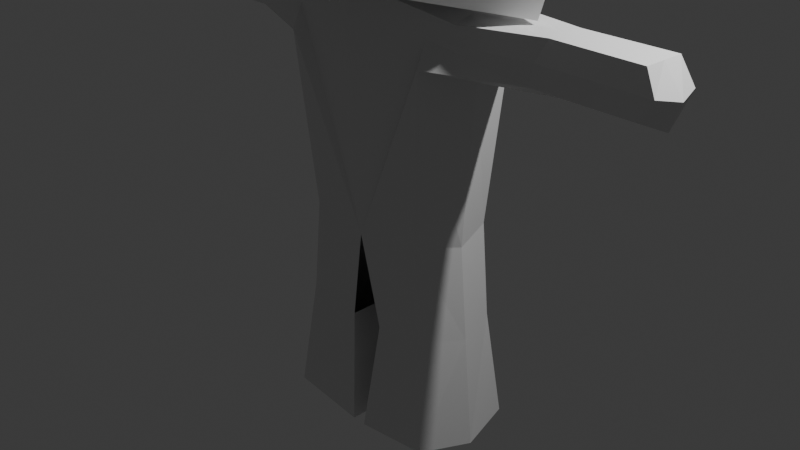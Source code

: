 # Source: IG__short_squelette.blend  (saved by Blender 4.2.66; exported with 4.5.12 LTS)
import bpy
from mathutils import Matrix  # noqa: F401  (used for matrix-valued properties, if any)

bpy.ops.wm.read_factory_settings(use_empty=True)
scene = bpy.context.scene
scene.name = 'Scene'

# ---- collections
col_collection = bpy.data.collections.new('Collection'); scene.collection.children.link(col_collection)

# ---- materials (node trees are filled in below, after node groups)
mat_material = bpy.data.materials.new('Material')
mat_material.alpha_threshold = 0.0
mat_material.roughness = 0.5
mat_material.line_color = (0.0, 0.0, 0.0, 1.0)

# ---- material node trees
mat_material.use_nodes = True; mat_material.node_tree.nodes.clear()
_N = mat_material.node_tree.nodes; _L = mat_material.node_tree.links
n0 = _N.new('ShaderNodeOutputMaterial'); n0.name = 'Material Output'; n0.location = (300, 300)
n1 = _N.new('ShaderNodeBsdfPrincipled'); n1.name = 'Principled BSDF'; n1.location = (10, 300)
n1.inputs[3].default_value = 1.45
_L.new(n1.outputs[0], n0.inputs[0])
n0.is_active_output = True

# ---- world
world_world = bpy.data.worlds.new('World'); scene.world = world_world
world_world.use_nodes = True; world_world.node_tree.nodes.clear()
_N = world_world.node_tree.nodes; _L = world_world.node_tree.links
n0 = _N.new('ShaderNodeOutputWorld'); n0.name = 'World Output'; n0.location = (300, 300)
n1 = _N.new('ShaderNodeBackground'); n1.name = 'Background'; n1.location = (10, 300)
n1.inputs[0].default_value = (0.05088, 0.05088, 0.05088, 1.0)
_L.new(n1.outputs[0], n0.inputs[0])
n0.is_active_output = True
world_world.color = (0.05088, 0.05088, 0.05088)
world_world.sun_shadow_jitter_overblur = 0.0

# ---- cameras
cam_camera = bpy.data.cameras.new('Camera')
cam_camera.clip_end = 100.0
cam_camera.ortho_scale = 7.314

# ---- lights
light_light = bpy.data.lights.new('Light', 'POINT')
light_light.energy = 1000.0
light_light.shadow_soft_size = 0.1

# ---- meshes
me_cube = bpy.data.meshes.new('Cube')
me_cube.from_pydata([(1.102, 0.4047, 2.33), (0.8299, 0.4556, -0.9395), (1.102, -0.4047, 2.33), (0.8109, -0.4556, -0.9071), (0.1921, 0.4556, -1.007), (0.0, -0.6452, 2.478), (0.1921, -0.4556, -1.007), (0.0, 0.6452, 2.607), (0.735, 0.46, 0.06284), (0.7027, -0.46, 0.0911), (0.0, 0.5149, 0.004195), (0.0, -0.5149, 0.004195), (0.07876, -0.5891, -2.208), (0.9242, -0.5891, -2.108), (0.9432, 0.5891, -2.14), (0.07876, 0.5891, -2.208), (0.8645, 0.5891, 1.858), (0.8455, -0.5891, 1.909), (1.952, 0.2064, 2.359), (1.952, -0.2064, 2.359), (1.799, 0.2273, 1.858), (1.78, -0.2273, 1.909), (2.898, 0.2191, 2.359), (2.898, -0.2191, 2.359), (2.87, 0.2413, 1.858), (2.851, -0.2413, 1.909), (0.5, 0.5891, 2.485), (0.5, -0.5891, 2.485), (1.0, 0.0, 2.359), (0.9654, 0.0, -1.007), (0.1921, 0.0, -1.007), (0.0, 0.0, 2.542), (0.8756, 0.0, 0.004195), (1.079, 0.0, -2.208), (0.07876, 0.0, -2.208), (1.0, 0.0, 1.8), (1.935, 0.0, 2.359), (1.935, 0.0, 1.8), (2.898, 0.0, 2.359), (3.005, 0.0, 1.8), (0.5, 0.0, 2.485), (0.8468, 0.4815, 2.14), (0.8391, -0.4815, 2.161), (1.851, 0.2456, 2.108), (1.841, -0.2456, 2.135), (3.031, 0.2607, 2.108), (3.021, -0.2607, 2.135), (3.104, 0.0, 2.076), (-1.102, 0.4047, 2.33), (-0.8299, 0.4556, -0.9395), (-1.102, -0.4047, 2.33), (-0.8109, -0.4556, -0.9071), (-0.1921, 0.4556, -1.007), (-0.1921, -0.4556, -1.007), (-0.735, 0.46, 0.06284), (-0.7027, -0.46, 0.0911), (-0.07876, -0.5891, -2.208), (-0.9242, -0.5891, -2.108), (-0.9432, 0.5891, -2.14), (-0.07876, 0.5891, -2.208), (-0.8645, 0.5891, 1.858), (-0.8455, -0.5891, 1.909), (-1.952, 0.2064, 2.359), (-1.952, -0.2064, 2.359), (-1.799, 0.2273, 1.858), (-1.78, -0.2273, 1.909), (-2.898, 0.2191, 2.359), (-2.898, -0.2191, 2.359), (-2.87, 0.2413, 1.858), (-2.851, -0.2413, 1.909), (-0.5, 0.5891, 2.485), (-0.5, -0.5891, 2.485), (-1.0, 0.0, 2.359), (-0.9654, 0.0, -1.007), (-0.1921, 0.0, -1.007), (-0.8756, 0.0, 0.004195), (-1.079, 0.0, -2.208), (-0.07876, 0.0, -2.208), (-1.0, 0.0, 1.8), (-1.935, 0.0, 2.359), (-1.935, 0.0, 1.8), (-2.898, 0.0, 2.359), (-3.005, 0.0, 1.8), (-0.5, 0.0, 2.485), (-0.8468, 0.4815, 2.14), (-0.8391, -0.4815, 2.161), (-1.851, 0.2456, 2.108), (-1.841, -0.2456, 2.135), (-3.031, 0.2607, 2.108), (-3.021, -0.2607, 2.135), (-3.104, 0.0, 2.076)], [], [(29, 3, 13, 33), (32, 35, 17, 9), (10, 7, 26, 0, 41, 16, 8), (9, 17, 42, 2, 27, 5, 11), (40, 31, 5, 27), (3, 9, 11, 6), (4, 10, 8, 1), (29, 32, 9, 3), (34, 33, 13, 12), (3, 6, 12, 13), (4, 1, 14, 15), (30, 4, 15, 34), (44, 21, 25, 46), (41, 0, 18, 43), (42, 17, 21, 44), (28, 2, 19, 36), (35, 16, 20, 37), (47, 45, 22, 38), (36, 19, 23, 38), (37, 20, 24, 39), (43, 18, 22, 45), (28, 40, 27, 2), (0, 26, 40, 28), (21, 37, 39, 25), (18, 36, 38, 22), (46, 47, 38, 23), (17, 35, 37, 21), (0, 28, 36, 18), (6, 30, 34, 12), (15, 14, 33, 34), (1, 8, 32, 29), (26, 7, 31, 40), (8, 16, 35, 32), (1, 29, 33, 14), (25, 39, 47, 46), (20, 43, 45, 24), (39, 24, 45, 47), (2, 42, 44, 19), (16, 41, 43, 20), (19, 44, 46, 23), (73, 76, 57, 51), (75, 55, 61, 78), (10, 54, 60, 84, 48, 70, 7), (55, 11, 5, 71, 50, 85, 61), (83, 71, 5, 31), (51, 53, 11, 55), (52, 49, 54, 10), (73, 51, 55, 75), (77, 56, 57, 76), (51, 57, 56, 53), (52, 59, 58, 49), (74, 77, 59, 52), (87, 89, 69, 65), (84, 86, 62, 48), (85, 87, 65, 61), (72, 79, 63, 50), (78, 80, 64, 60), (90, 81, 66, 88), (79, 81, 67, 63), (80, 82, 68, 64), (86, 88, 66, 62), (72, 50, 71, 83), (48, 72, 83, 70), (65, 69, 82, 80), (62, 66, 81, 79), (89, 67, 81, 90), (61, 65, 80, 78), (48, 62, 79, 72), (53, 56, 77, 74), (59, 77, 76, 58), (49, 73, 75, 54), (70, 83, 31, 7), (54, 75, 78, 60), (49, 58, 76, 73), (69, 89, 90, 82), (64, 68, 88, 86), (82, 90, 88, 68), (50, 63, 87, 85), (60, 64, 86, 84), (63, 67, 89, 87)])
_uv = me_cube.uv_layers.new(name='UVMap')
_uv.uv.foreach_set('vector', [0.375, 0.625, 0.375, 0.75, 0.375, 0.75, 0.375, 0.625, 0.5, 0.625, 0.5954, 0.625, 0.5959, 0.75, 0.5, 0.75, 0.5, 0.375, 0.625, 0.375, 0.625, 0.4375, 0.625, 0.5, 0.61, 0.5, 0.5949, 0.5, 0.5, 0.5, 0.5, 0.75, 0.5959, 0.75, 0.6104, 0.75, 0.625, 0.75, 0.625, 0.8125, 0.625, 0.875, 0.5, 0.875, 0.6875, 0.625, 0.75, 0.625, 0.75, 0.75, 0.6875, 0.75, 0.375, 0.75, 0.5, 0.75, 0.5, 0.875, 0.375, 0.875, 0.375, 0.375, 0.5, 0.375, 0.5, 0.5, 0.375, 0.5, 0.375, 0.625, 0.5, 0.625, 0.5, 0.75, 0.375, 0.75, 0.25, 0.625, 0.375, 0.625, 0.375, 0.75, 0.25, 0.75, 0.375, 0.75, 0.375, 0.875, 0.375, 0.875, 0.375, 0.75, 0.375, 0.375, 0.375, 0.5, 0.375, 0.5, 0.375, 0.375, 0.0, 0.0, 0.0, 0.0, 0.0, 0.0, 0.0, 0.0, 0.6104, 0.75, 0.5959, 0.75, 0.5959, 0.75, 0.6104, 0.75, 0.61, 0.5, 0.625, 0.5, 0.625, 0.5, 0.61, 0.5, 0.6104, 0.75, 0.5959, 0.75, 0.5959, 0.75, 0.6104, 0.75, 0.625, 0.625, 0.625, 0.75, 0.625, 0.75, 0.625, 0.625, 0.5954, 0.625, 0.5949, 0.5, 0.5949, 0.5, 0.5954, 0.625, 0.6102, 0.625, 0.61, 0.5, 0.625, 0.5, 0.625, 0.625, 0.625, 0.625, 0.625, 0.75, 0.625, 0.75, 0.625, 0.625, 0.5954, 0.625, 0.5949, 0.5, 0.5949, 0.5, 0.5954, 0.625, 0.61, 0.5, 0.625, 0.5, 0.625, 0.5, 0.61, 0.5, 0.625, 0.625, 0.6875, 0.625, 0.6875, 0.75, 0.625, 0.75, 0.625, 0.5, 0.6875, 0.5, 0.6875, 0.625, 0.625, 0.625, 0.5959, 0.75, 0.5954, 0.625, 0.5954, 0.625, 0.5959, 0.75, 0.625, 0.5, 0.625, 0.625, 0.625, 0.625, 0.625, 0.5, 0.6104, 0.75, 0.6102, 0.625, 0.625, 0.625, 0.625, 0.75, 0.5959, 0.75, 0.5954, 0.625, 0.5954, 0.625, 0.5959, 0.75, 0.625, 0.5, 0.625, 0.625, 0.625, 0.625, 0.625, 0.5, 0.0, 0.0, 0.0, 0.0, 0.0, 0.0, 0.0, 0.0, 0.25, 0.5, 0.375, 0.5, 0.375, 0.625, 0.25, 0.625, 0.375, 0.5, 0.5, 0.5, 0.5, 0.625, 0.375, 0.625, 0.6875, 0.5, 0.75, 0.5, 0.75, 0.625, 0.6875, 0.625, 0.5, 0.5, 0.5949, 0.5, 0.5954, 0.625, 0.5, 0.625, 0.375, 0.5, 0.375, 0.625, 0.375, 0.625, 0.375, 0.5, 0.5959, 0.75, 0.5954, 0.625, 0.6102, 0.625, 0.6104, 0.75, 0.5949, 0.5, 0.61, 0.5, 0.61, 0.5, 0.5949, 0.5, 0.5954, 0.625, 0.5949, 0.5, 0.61, 0.5, 0.6102, 0.625, 0.625, 0.75, 0.6104, 0.75, 0.6104, 0.75, 0.625, 0.75, 0.5949, 0.5, 0.61, 0.5, 0.61, 0.5, 0.5949, 0.5, 0.625, 0.75, 0.6104, 0.75, 0.6104, 0.75, 0.625, 0.75, 0.375, 0.625, 0.375, 0.625, 0.375, 0.75, 0.375, 0.75, 0.5, 0.625, 0.5, 0.75, 0.5959, 0.75, 0.5954, 0.625, 0.5, 0.375, 0.5, 0.5, 0.5949, 0.5, 0.61, 0.5, 0.625, 0.5, 0.625, 0.4375, 0.625, 0.375, 0.5, 0.75, 0.5, 0.875, 0.625, 0.875, 0.625, 0.8125, 0.625, 0.75, 0.6104, 0.75, 0.5959, 0.75, 0.6875, 0.625, 0.6875, 0.75, 0.75, 0.75, 0.75, 0.625, 0.375, 0.75, 0.375, 0.875, 0.5, 0.875, 0.5, 0.75, 0.375, 0.375, 0.375, 0.5, 0.5, 0.5, 0.5, 0.375, 0.375, 0.625, 0.375, 0.75, 0.5, 0.75, 0.5, 0.625, 0.25, 0.625, 0.25, 0.75, 0.375, 0.75, 0.375, 0.625, 0.375, 0.75, 0.375, 0.75, 0.375, 0.875, 0.375, 0.875, 0.375, 0.375, 0.375, 0.375, 0.375, 0.5, 0.375, 0.5, 0.0, 0.0, 0.0, 0.0, 0.0, 0.0, 0.0, 0.0, 0.6104, 0.75, 0.6104, 0.75, 0.5959, 0.75, 0.5959, 0.75, 0.61, 0.5, 0.61, 0.5, 0.625, 0.5, 0.625, 0.5, 0.6104, 0.75, 0.6104, 0.75, 0.5959, 0.75, 0.5959, 0.75, 0.625, 0.625, 0.625, 0.625, 0.625, 0.75, 0.625, 0.75, 0.5954, 0.625, 0.5954, 0.625, 0.5949, 0.5, 0.5949, 0.5, 0.6102, 0.625, 0.625, 0.625, 0.625, 0.5, 0.61, 0.5, 0.625, 0.625, 0.625, 0.625, 0.625, 0.75, 0.625, 0.75, 0.5954, 0.625, 0.5954, 0.625, 0.5949, 0.5, 0.5949, 0.5, 0.61, 0.5, 0.61, 0.5, 0.625, 0.5, 0.625, 0.5, 0.625, 0.625, 0.625, 0.75, 0.6875, 0.75, 0.6875, 0.625, 0.625, 0.5, 0.625, 0.625, 0.6875, 0.625, 0.6875, 0.5, 0.5959, 0.75, 0.5959, 0.75, 0.5954, 0.625, 0.5954, 0.625, 0.625, 0.5, 0.625, 0.5, 0.625, 0.625, 0.625, 0.625, 0.6104, 0.75, 0.625, 0.75, 0.625, 0.625, 0.6102, 0.625, 0.5959, 0.75, 0.5959, 0.75, 0.5954, 0.625, 0.5954, 0.625, 0.625, 0.5, 0.625, 0.5, 0.625, 0.625, 0.625, 0.625, 0.0, 0.0, 0.0, 0.0, 0.0, 0.0, 0.0, 0.0, 0.25, 0.5, 0.25, 0.625, 0.375, 0.625, 0.375, 0.5, 0.375, 0.5, 0.375, 0.625, 0.5, 0.625, 0.5, 0.5, 0.6875, 0.5, 0.6875, 0.625, 0.75, 0.625, 0.75, 0.5, 0.5, 0.5, 0.5, 0.625, 0.5954, 0.625, 0.5949, 0.5, 0.375, 0.5, 0.375, 0.5, 0.375, 0.625, 0.375, 0.625, 0.5959, 0.75, 0.6104, 0.75, 0.6102, 0.625, 0.5954, 0.625, 0.5949, 0.5, 0.5949, 0.5, 0.61, 0.5, 0.61, 0.5, 0.5954, 0.625, 0.6102, 0.625, 0.61, 0.5, 0.5949, 0.5, 0.625, 0.75, 0.625, 0.75, 0.6104, 0.75, 0.6104, 0.75, 0.5949, 0.5, 0.5949, 0.5, 0.61, 0.5, 0.61, 0.5, 0.625, 0.75, 0.625, 0.75, 0.6104, 0.75, 0.6104, 0.75])
me_cube.materials.append(mat_material)
me_cube.use_mirror_vertex_groups = False
me_cube.update()
me_cube_001 = bpy.data.meshes.new('Cube.001')
me_cube_001.from_pydata([(0.0, 1.117, 0.06932), (1.226, 5.96e-08, 0.0), (0.0, 0.5229, -0.9109), (0.0, 0.8894, 0.7524), (0.0, -1.097, -0.7425), (0.0, -0.8894, 0.7425), (0.903, 5.96e-08, -1.0), (0.814, -0.07817, 0.8148), (0.0, -1.201, -0.4436), (0.0, 0.02375, 1.067), (-1.226, 5.96e-08, 0.0), (-0.903, 5.96e-08, -1.0), (-0.814, -0.07817, 0.8148)], [], [(6, 1, 8, 4), (0, 3, 7, 1), (1, 7, 5, 8), (2, 0, 1, 6), (7, 9, 5), (2, 6, 4), (9, 7, 3), (11, 4, 8, 10), (0, 10, 12, 3), (10, 8, 5, 12), (2, 11, 10, 0), (12, 5, 9), (2, 4, 11), (9, 3, 12)])
_uv = me_cube_001.uv_layers.new(name='UVMap')
_uv.uv.foreach_set('vector', [0.375, 0.5, 0.5, 0.5, 0.5, 0.75, 0.375, 0.75, 0.5, 0.25, 0.625, 0.25, 0.625, 0.5, 0.5, 0.5, 0.5, 0.5, 0.625, 0.5, 0.625, 0.75, 0.5, 0.75, 0.375, 0.25, 0.5, 0.25, 0.5, 0.5, 0.375, 0.5, 0.625, 0.5, 0.625, 0.4896, 0.625, 0.75, 0.375, 0.25, 0.375, 0.5, 0.375, 0.75, 0.625, 0.4896, 0.625, 0.5, 0.625, 0.25, 0.375, 0.5, 0.375, 0.75, 0.5, 0.75, 0.5, 0.5, 0.5, 0.25, 0.5, 0.5, 0.625, 0.5, 0.625, 0.25, 0.5, 0.5, 0.5, 0.75, 0.625, 0.75, 0.625, 0.5, 0.375, 0.25, 0.375, 0.5, 0.5, 0.5, 0.5, 0.25, 0.625, 0.5, 0.625, 0.75, 0.625, 0.4896, 0.375, 0.25, 0.375, 0.75, 0.375, 0.5, 0.625, 0.4896, 0.625, 0.25, 0.625, 0.5])
me_cube_001.update()
arm_armature = bpy.data.armatures.new('Armature')  # bones are not reproduced

# ---- objects
ob_cube = bpy.data.objects.new('Cube', me_cube)
ob_light = bpy.data.objects.new('Light', light_light)
ob_camera = bpy.data.objects.new('Camera', cam_camera)
ob_cube_001 = bpy.data.objects.new('Cube.001', me_cube_001)
ob_armature = bpy.data.objects.new('Armature', arm_armature)

# ---- transforms, parenting, visibility, modifiers, constraints
ob_cube.parent = ob_armature
ob_cube.location = (0.0, 0.0, 0.0)
ob_cube.lock_rotations_4d = False
ob_cube.empty_display_type = 'ARROWS'
ob_cube.lineart.crease_threshold = 0.0
_vg = ob_cube.vertex_groups.new(name='Bone')
for _i, _w in zip([6, 9, 11, 17, 53, 55], [0.0451, 0.07243, 0.7858, 0.0006514, 0.04929, 0.07017]): _vg.add([_i], _w, 'REPLACE')
_vg = ob_cube.vertex_groups.new(name='Bone.001')
for _i, _w in zip([4, 8, 10, 52, 54], [0.04369, 0.0568, 0.9529, 0.04537, 0.05565]): _vg.add([_i], _w, 'REPLACE')
_vg = ob_cube.vertex_groups.new(name='Bone.002')
_vg = ob_cube.vertex_groups.new(name='Bone.003')
for _i, _w in zip([7, 16, 26, 31, 40, 41, 60, 70, 83, 84], [0.9327, 0.05114, 0.4962, 0.102, 0.04604, 0.06985, 0.003262, 0.1812, 0.003476, 0.02362]): _vg.add([_i], _w, 'REPLACE')
_vg = ob_cube.vertex_groups.new(name='Bone.004')
_vg = ob_cube.vertex_groups.new(name='Bone.005')
for _i, _w in zip([0, 2, 5, 7, 16, 17, 20, 21, 26, 27, 28, 31, 35, 40, 41, 42, 71, 83], [0.4693, 0.31, 0.2839, 0.01085, 0.7381, 0.5191, 0.04358, 0.01874, 0.2674, 0.5894, 0.9144, 0.6588, 0.8847, 0.872, 0.8164, 0.5085, 0.1076, 0.08391]): _vg.add([_i], _w, 'REPLACE')
_vg = ob_cube.vertex_groups.new(name='Bone.006')
for _i, _w in zip([0, 2, 5, 16, 17, 18, 19, 20, 21, 24, 25, 26, 27, 28, 35, 36, 37, 40, 41, 42, 43, 44, 71], [0.4295, 0.6467, 0.07834, 0.09298, 0.4276, 0.2341, 0.2004, 0.7884, 0.7447, 0.01756, 0.05212, 0.1782, 0.2016, 0.0671, 0.06835, 0.08209, 0.3288, 0.02502, 0.09958, 0.4598, 0.8357, 0.8014, 0.005222]): _vg.add([_i], _w, 'REPLACE')
_vg = ob_cube.vertex_groups.new(name='Bone.007')
for _i, _w in zip([0, 2, 18, 19, 20, 21, 22, 23, 24, 25, 26, 36, 37, 38, 39, 43, 44, 45, 46, 47], [0.07779, 0.007473, 0.771, 0.7945, 0.1611, 0.2176, 0.9877, 0.9895, 0.9645, 0.9463, 0.0134, 0.9072, 0.6569, 0.9942, 1.011, 0.1445, 0.1868, 1.01, 1.009, 1.002]): _vg.add([_i], _w, 'REPLACE')
_vg = ob_cube.vertex_groups.new(name='Bone.008')
for _i, _w in zip([5, 7, 27, 31, 40, 42, 48, 50, 60, 61, 64, 65, 70, 71, 72, 78, 83, 84, 85], [0.5328, 0.02259, 0.1884, 0.2081, 0.0228, 0.006174, 0.8197, 0.3195, 0.7195, 0.4746, 0.0104, 0.006132, 0.7932, 0.667, 0.9074, 0.4952, 0.858, 0.8772, 0.504]): _vg.add([_i], _w, 'REPLACE')
_vg = ob_cube.vertex_groups.new(name='Bone.009')
for _i, _w in zip([5, 27, 48, 50, 60, 61, 62, 63, 64, 65, 68, 69, 71, 72, 78, 79, 80, 83, 84, 85, 86, 87], [0.08059, 0.006284, 0.06112, 0.6398, 0.1371, 0.482, 0.2241, 0.2121, 0.812, 0.7564, 0.01256, 0.04804, 0.2083, 0.06354, 0.4856, 0.08998, 0.3179, 0.003691, 0.06774, 0.4777, 0.8387, 0.8026]): _vg.add([_i], _w, 'REPLACE')
_vg = ob_cube.vertex_groups.new(name='Bone.010')
for _i, _w in zip([48, 50, 62, 63, 64, 65, 66, 67, 68, 69, 79, 80, 81, 82, 86, 87, 88, 89, 90], [0.08886, 0.01091, 0.7556, 0.7807, 0.1554, 0.213, 0.9865, 0.9885, 0.968, 0.9498, 0.8918, 0.6782, 0.993, 1.013, 0.1401, 0.1859, 1.012, 1.011, 1.003]): _vg.add([_i], _w, 'REPLACE')
_vg = ob_cube.vertex_groups.new(name='Bone.011')
for _i, _w in zip([8, 9, 11, 16, 32], [0.4314, 0.3873, 0.01479, 0.0506, 0.1236]): _vg.add([_i], _w, 'REPLACE')
_vg = ob_cube.vertex_groups.new(name='Bone.012')
for _i, _w in zip([1, 3, 4, 6, 8, 9, 11, 13, 14, 16, 29, 32], [0.4289, 0.4077, 0.06442, 0.07903, 0.4842, 0.4895, 0.03509, 0.01669, 0.01498, 0.05849, 0.1363, 0.81]): _vg.add([_i], _w, 'REPLACE')
_vg = ob_cube.vertex_groups.new(name='Bone.013')
for _i, _w in zip([1, 3, 4, 6, 12, 13, 14, 15, 29, 30, 32, 33, 34], [0.5559, 0.5683, 0.8817, 0.8594, 0.9884, 0.9638, 0.965, 0.9832, 0.86, 0.9567, 0.01195, 0.9865, 0.9934]): _vg.add([_i], _w, 'REPLACE')
_vg = ob_cube.vertex_groups.new(name='Bone.014')
for _i, _w in zip([11, 54, 55, 60, 75], [0.01537, 0.4324, 0.3903, 0.05296, 0.1178]): _vg.add([_i], _w, 'REPLACE')
_vg = ob_cube.vertex_groups.new(name='Bone.015')
for _i, _w in zip([11, 49, 51, 52, 53, 54, 55, 57, 58, 60, 73, 74, 75], [0.03908, 0.7377, 0.6644, 0.1102, 0.1312, 0.4893, 0.499, 0.05733, 0.05492, 0.06073, 0.2102, 0.03508, 0.8261]): _vg.add([_i], _w, 'REPLACE')
_vg = ob_cube.vertex_groups.new(name='Bone.016')
for _i, _w in zip([49, 51, 52, 53, 56, 57, 58, 59, 73, 74, 76, 77], [0.2374, 0.2963, 0.8338, 0.8025, 0.984, 0.9384, 0.9419, 0.9763, 0.783, 0.9359, 0.9772, 0.9909]): _vg.add([_i], _w, 'REPLACE')
_m = ob_cube.modifiers.new('Armature', 'ARMATURE')
_m.object = ob_armature
ob_light.location = (4.076, 1.005, 5.904)
ob_light.rotation_euler = (0.6503, 0.05522, 1.866)
ob_light.lock_rotations_4d = False
ob_light.empty_display_type = 'ARROWS'
ob_light.color = (0.0, 0.0, 0.0, 0.0)
ob_light.lineart.crease_threshold = 0.0
ob_camera.location = (7.359, -6.926, 4.958)
ob_camera.rotation_euler = (1.109, 0.0, 0.8149)
ob_camera.lock_rotations_4d = False
ob_camera.empty_display_type = 'ARROWS'
ob_camera.color = (0.0, 0.0, 0.0, 0.0)
ob_camera.display_type = 'WIRE'
ob_camera.lineart.crease_threshold = 0.0
ob_cube_001.parent = ob_armature
ob_cube_001.location = (0.0, 0.0, 4.235)
ob_cube_001.scale = (1.837, 1.837, 1.837)
_vg = ob_cube_001.vertex_groups.new(name='Bone')
_vg = ob_cube_001.vertex_groups.new(name='Bone.001')
_vg = ob_cube_001.vertex_groups.new(name='Bone.002')
_vg = ob_cube_001.vertex_groups.new(name='Bone.003')
_vg = ob_cube_001.vertex_groups.new(name='Bone.004')
for _i, _w in zip([0, 1, 2, 3, 4, 5, 6, 7, 8, 9, 10, 11, 12], [0.9727, 0.821, 0.9574, 0.9728, 0.7771, 0.9517, 0.1598, 0.9344, 0.8625, 0.9647, 0.8224, 0.1743, 0.9346]): _vg.add([_i], _w, 'REPLACE')
_vg = ob_cube_001.vertex_groups.new(name='Bone.005')
for _i, _w in zip([1, 4, 6, 7, 8], [0.1723, 0.1125, 0.834, 0.05652, 0.06937]): _vg.add([_i], _w, 'REPLACE')
_vg = ob_cube_001.vertex_groups.new(name='Bone.006')
_vg = ob_cube_001.vertex_groups.new(name='Bone.007')
_vg = ob_cube_001.vertex_groups.new(name='Bone.008')
for _i, _w in zip([4, 8, 10, 11, 12], [0.1104, 0.06813, 0.1707, 0.8188, 0.05612]): _vg.add([_i], _w, 'REPLACE')
_vg = ob_cube_001.vertex_groups.new(name='Bone.009')
_vg = ob_cube_001.vertex_groups.new(name='Bone.010')
_vg = ob_cube_001.vertex_groups.new(name='Bone.011')
_vg = ob_cube_001.vertex_groups.new(name='Bone.012')
_vg = ob_cube_001.vertex_groups.new(name='Bone.013')
_vg = ob_cube_001.vertex_groups.new(name='Bone.014')
_vg = ob_cube_001.vertex_groups.new(name='Bone.015')
_vg = ob_cube_001.vertex_groups.new(name='Bone.016')
_m = ob_cube_001.modifiers.new('Armature', 'ARMATURE')
_m.object = ob_armature
ob_armature.location = (0.0, 0.0, 0.0)

# ---- collection membership
col_collection.objects.link(ob_cube)
col_collection.objects.link(ob_light)
col_collection.objects.link(ob_camera)
col_collection.objects.link(ob_cube_001)
col_collection.objects.link(ob_armature)

# ---- scene / render settings (as saved in the file)
scene.camera = ob_camera
scene.frame_start = 1; scene.frame_end = 250; scene.frame_set(1)
scene.render.engine = 'BLENDER_EEVEE_NEXT'
bpy.context.view_layer.update()

